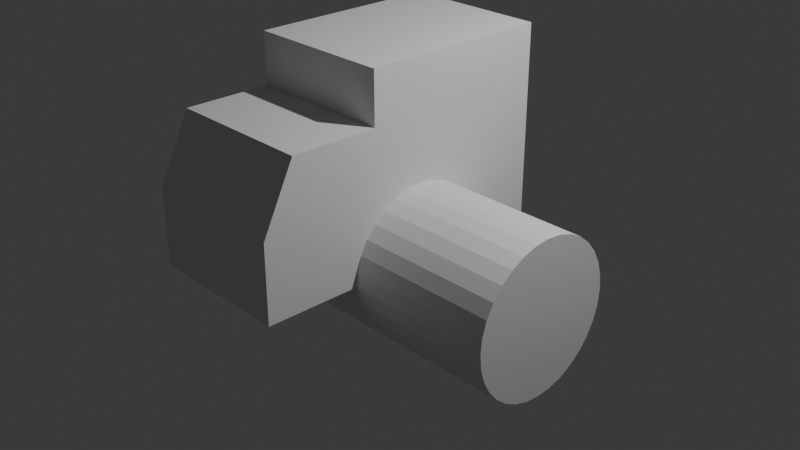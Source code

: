 # Source: PizzaCar.blend  (saved by Blender 5.1.30; exported with 4.5.12 LTS)
import bpy
from mathutils import Matrix  # noqa: F401  (used for matrix-valued properties, if any)

bpy.ops.wm.read_factory_settings(use_empty=True)
scene = bpy.context.scene
scene.name = 'Scene'

# ---- collections
col_collection = bpy.data.collections.new('Collection'); scene.collection.children.link(col_collection)

# ---- world
world_world = bpy.data.worlds.new('World'); scene.world = world_world
world_world.use_nodes = True; world_world.node_tree.nodes.clear()
_N = world_world.node_tree.nodes; _L = world_world.node_tree.links
n0 = _N.new('ShaderNodeOutputWorld'); n0.name = 'World Output'; n0.location = (200, 100)
n1 = _N.new('ShaderNodeBackground'); n1.name = 'Background'; n1.location = (-200, 100)
n1.inputs[0].default_value = (0.05088, 0.05088, 0.05088, 1.0)
_L.new(n1.outputs[0], n0.inputs[0])
n0.is_active_output = True
world_world.color = (0.05088, 0.05088, 0.05088)
world_world.sun_shadow_jitter_overblur = 0.0

# ---- cameras
cam_camera = bpy.data.cameras.new('Camera')
cam_camera.clip_end = 100.0
cam_camera.ortho_scale = 7.314

# ---- lights
light_light = bpy.data.lights.new('Light', 'POINT')
light_light.energy = 1000.0
light_light.shadow_soft_size = 0.1

# ---- meshes
me_cube_002 = bpy.data.meshes.new('Cube.002')
me_cube_002.from_pydata([(-1.0, -0.226, -1.0), (-1.0, 1.0, -1.0), (-1.0, 1.0, 0.4697), (1.0, -0.226, -1.0), (1.0, 1.0, -1.0), (1.0, 1.0, 0.4697), (-1.0, -0.226, -0.204), (-1.0, 0.105, 0.4697), (1.0, 0.105, 0.4697), (1.0, -0.226, -0.204), (-1.0, 1.0, 1.0), (-1.0, 3.0, -1.0), (-1.0, 3.0, 1.0), (1.0, 1.0, 1.0), (1.0, 3.0, -1.0), (1.0, 3.0, 1.0)], [], [(1, 2, 5, 4), (1, 4, 3, 0), (8, 7, 6, 9), (3, 9, 6, 0), (0, 6, 7, 2, 1), (5, 2, 7, 8), (4, 5, 8, 9, 3), (1, 10, 12, 11), (11, 12, 15, 14), (14, 15, 13, 4), (4, 13, 10, 1), (11, 14, 4, 1), (15, 12, 10, 13)])
_uv = me_cube_002.uv_layers.new(name='UVMap')
_uv.uv.foreach_set('vector', [0.375, 0.25, 0.625, 0.25, 0.625, 0.5, 0.375, 0.5, 0.125, 0.5, 0.375, 0.5, 0.375, 0.75, 0.125, 0.75, 0.625, 0.6989, 0.625, 1.0, 0.5207, 1.0, 0.5207, 0.75, 0.375, 0.75, 0.5207, 0.75, 0.5207, 1.0, 0.375, 1.0, 0.375, 0.0, 0.5207, 0.0, 0.625, 0.07667, 0.625, 0.25, 0.375, 0.25, 0.625, 0.5, 0.875, 0.5, 0.875, 0.6733, 0.625, 0.6989, 0.375, 0.5, 0.625, 0.5, 0.625, 0.6989, 0.5207, 0.75, 0.375, 0.75, 0.375, 0.0, 0.625, 0.0, 0.625, 0.25, 0.375, 0.25, 0.375, 0.25, 0.625, 0.25, 0.625, 0.5, 0.375, 0.5, 0.375, 0.5, 0.625, 0.5, 0.625, 0.75, 0.375, 0.75, 0.375, 0.75, 0.625, 0.75, 0.625, 1.0, 0.375, 1.0, 0.125, 0.5, 0.375, 0.5, 0.375, 0.75, 0.125, 0.75, 0.625, 0.5, 0.875, 0.5, 0.875, 0.75, 0.625, 0.75])
me_cube_002.update()
me_cylinder = bpy.data.meshes.new('Cylinder')
me_cylinder.from_pydata([(0.0, 1.0, -1.0), (0.0, 1.0, 1.0), (0.1951, 0.9808, -1.0), (0.1951, 0.9808, 1.0), (0.3827, 0.9239, -1.0), (0.3827, 0.9239, 1.0), (0.5556, 0.8315, -1.0), (0.5556, 0.8315, 1.0), (0.7071, 0.7071, -1.0), (0.7071, 0.7071, 1.0), (0.8315, 0.5556, -1.0), (0.8315, 0.5556, 1.0), (0.9239, 0.3827, -1.0), (0.9239, 0.3827, 1.0), (0.9808, 0.1951, -1.0), (0.9808, 0.1951, 1.0), (1.0, 0.0, -1.0), (1.0, 0.0, 1.0), (0.9808, -0.1951, -1.0), (0.9808, -0.1951, 1.0), (0.9239, -0.3827, -1.0), (0.9239, -0.3827, 1.0), (0.8315, -0.5556, -1.0), (0.8315, -0.5556, 1.0), (0.7071, -0.7071, -1.0), (0.7071, -0.7071, 1.0), (0.5556, -0.8315, -1.0), (0.5556, -0.8315, 1.0), (0.3827, -0.9239, -1.0), (0.3827, -0.9239, 1.0), (0.1951, -0.9808, -1.0), (0.1951, -0.9808, 1.0), (0.0, -1.0, -1.0), (0.0, -1.0, 1.0), (-0.1951, -0.9808, -1.0), (-0.1951, -0.9808, 1.0), (-0.3827, -0.9239, -1.0), (-0.3827, -0.9239, 1.0), (-0.5556, -0.8315, -1.0), (-0.5556, -0.8315, 1.0), (-0.7071, -0.7071, -1.0), (-0.7071, -0.7071, 1.0), (-0.8315, -0.5556, -1.0), (-0.8315, -0.5556, 1.0), (-0.9239, -0.3827, -1.0), (-0.9239, -0.3827, 1.0), (-0.9808, -0.1951, -1.0), (-0.9808, -0.1951, 1.0), (-1.0, 0.0, -1.0), (-1.0, 0.0, 1.0), (-0.9808, 0.1951, -1.0), (-0.9808, 0.1951, 1.0), (-0.9239, 0.3827, -1.0), (-0.9239, 0.3827, 1.0), (-0.8315, 0.5556, -1.0), (-0.8315, 0.5556, 1.0), (-0.7071, 0.7071, -1.0), (-0.7071, 0.7071, 1.0), (-0.5556, 0.8315, -1.0), (-0.5556, 0.8315, 1.0), (-0.3827, 0.9239, -1.0), (-0.3827, 0.9239, 1.0), (-0.1951, 0.9808, -1.0), (-0.1951, 0.9808, 1.0), (1.768e-08, 1.0, -0.09243), (-1.768e-08, 1.0, 0.09243), (0.1951, 0.9808, 0.09243), (0.1951, 0.9808, -0.09243), (0.3827, 0.9239, 0.09243), (0.3827, 0.9239, -0.09243), (0.5556, 0.8315, 0.09243), (0.5556, 0.8315, -0.09243), (0.7071, 0.7071, 0.09243), (0.7071, 0.7071, -0.09243), (0.8315, 0.5556, 0.09243), (0.8315, 0.5556, -0.09243), (0.9239, 0.3827, 0.09243), (0.9239, 0.3827, -0.09243), (0.9808, 0.1951, 0.09243), (0.9808, 0.1951, -0.09243), (1.0, -3.553e-15, 0.09243), (1.0, -3.553e-15, -0.09243), (0.9808, -0.1951, 0.09243), (0.9808, -0.1951, -0.09243), (0.9239, -0.3827, 0.09243), (0.9239, -0.3827, -0.09243), (0.8315, -0.5556, 0.09243), (0.8315, -0.5556, -0.09243), (0.7071, -0.7071, 0.09243), (0.7071, -0.7071, -0.09243), (0.5556, -0.8315, 0.09243), (0.5556, -0.8315, -0.09243), (0.3827, -0.9239, 0.09243), (0.3827, -0.9239, -0.09243), (0.1951, -0.9808, 0.09243), (0.1951, -0.9808, -0.09243), (-1.768e-08, -1.0, 0.09243), (1.768e-08, -1.0, -0.09243), (-0.1951, -0.9808, 0.09243), (-0.1951, -0.9808, -0.09243), (-0.3827, -0.9239, 0.09243), (-0.3827, -0.9239, -0.09243), (-0.5556, -0.8315, 0.09243), (-0.5556, -0.8315, -0.09243), (-0.7071, -0.7071, 0.09243), (-0.7071, -0.7071, -0.09243), (-0.8315, -0.5556, 0.09243), (-0.8315, -0.5556, -0.09243), (-0.9239, -0.3827, 0.09243), (-0.9239, -0.3827, -0.09243), (-0.9808, -0.1951, 0.09243), (-0.9808, -0.1951, -0.09243), (-1.0, -3.553e-15, 0.09243), (-1.0, -3.553e-15, -0.09243), (-0.9808, 0.1951, 0.09243), (-0.9808, 0.1951, -0.09243), (-0.9239, 0.3827, 0.09243), (-0.9239, 0.3827, -0.09243), (-0.8315, 0.5556, 0.09243), (-0.8315, 0.5556, -0.09243), (-0.7071, 0.7071, 0.09243), (-0.7071, 0.7071, -0.09243), (-0.5556, 0.8315, 0.09243), (-0.5556, 0.8315, -0.09243), (-0.3827, 0.9239, 0.09243), (-0.3827, 0.9239, -0.09243), (-0.1951, 0.9808, 0.09243), (-0.1951, 0.9808, -0.09243)], [], [(65, 1, 3, 66), (66, 3, 5, 68), (68, 5, 7, 70), (70, 7, 9, 72), (72, 9, 11, 74), (74, 11, 13, 76), (76, 13, 15, 78), (78, 15, 17, 80), (80, 17, 19, 82), (82, 19, 21, 84), (84, 21, 23, 86), (86, 23, 25, 88), (88, 25, 27, 90), (90, 27, 29, 92), (92, 29, 31, 94), (94, 31, 33, 96), (96, 33, 35, 98), (98, 35, 37, 100), (100, 37, 39, 102), (102, 39, 41, 104), (104, 41, 43, 106), (106, 43, 45, 108), (108, 45, 47, 110), (110, 47, 49, 112), (112, 49, 51, 114), (114, 51, 53, 116), (116, 53, 55, 118), (118, 55, 57, 120), (120, 57, 59, 122), (122, 59, 61, 124), (3, 1, 63, 61, 59, 57, 55, 53, 51, 49, 47, 45, 43, 41, 39, 37, 35, 33, 31, 29, 27, 25, 23, 21, 19, 17, 15, 13, 11, 9, 7, 5), (124, 61, 63, 126), (126, 63, 1, 65), (0, 2, 4, 6, 8, 10, 12, 14, 16, 18, 20, 22, 24, 26, 28, 30, 32, 34, 36, 38, 40, 42, 44, 46, 48, 50, 52, 54, 56, 58, 60, 62), (62, 127, 64, 0), (60, 125, 127, 62), (58, 123, 125, 60), (56, 121, 123, 58), (54, 119, 121, 56), (52, 117, 119, 54), (50, 115, 117, 52), (48, 113, 115, 50), (46, 111, 113, 48), (44, 109, 111, 46), (42, 107, 109, 44), (40, 105, 107, 42), (38, 103, 105, 40), (36, 101, 103, 38), (34, 99, 101, 36), (32, 97, 99, 34), (30, 95, 97, 32), (28, 93, 95, 30), (26, 91, 93, 28), (24, 89, 91, 26), (22, 87, 89, 24), (20, 85, 87, 22), (18, 83, 85, 20), (16, 81, 83, 18), (14, 79, 81, 16), (12, 77, 79, 14), (10, 75, 77, 12), (8, 73, 75, 10), (6, 71, 73, 8), (4, 69, 71, 6), (2, 67, 69, 4), (126, 65, 66, 68, 70, 72, 74, 76, 78, 80, 82, 84, 86, 88, 90, 92, 94, 96, 98, 100, 102, 104, 106, 108, 110, 112, 114, 116, 118, 120, 122, 124), (0, 64, 67, 2), (127, 125, 123, 121, 119, 117, 115, 113, 111, 109, 107, 105, 103, 101, 99, 97, 95, 93, 91, 89, 87, 85, 83, 81, 79, 77, 75, 73, 71, 69, 67, 64)])
_uv = me_cylinder.uv_layers.new(name='UVMap')
_uv.uv.foreach_set('vector', [1.0, 0.8333, 1.0, 1.0, 0.9688, 1.0, 0.9688, 0.8333, 0.9688, 0.8333, 0.9688, 1.0, 0.9375, 1.0, 0.9375, 0.8333, 0.9375, 0.8333, 0.9375, 1.0, 0.9062, 1.0, 0.9062, 0.8333, 0.9062, 0.8333, 0.9062, 1.0, 0.875, 1.0, 0.875, 0.8333, 0.875, 0.8333, 0.875, 1.0, 0.8438, 1.0, 0.8437, 0.8333, 0.8437, 0.8333, 0.8438, 1.0, 0.8125, 1.0, 0.8125, 0.8333, 0.8125, 0.8333, 0.8125, 1.0, 0.7812, 1.0, 0.7812, 0.8333, 0.7812, 0.8333, 0.7812, 1.0, 0.75, 1.0, 0.75, 0.8333, 0.75, 0.8333, 0.75, 1.0, 0.7188, 1.0, 0.7188, 0.8333, 0.7188, 0.8333, 0.7188, 1.0, 0.6875, 1.0, 0.6875, 0.8333, 0.6875, 0.8333, 0.6875, 1.0, 0.6562, 1.0, 0.6562, 0.8333, 0.6562, 0.8333, 0.6562, 1.0, 0.625, 1.0, 0.625, 0.8333, 0.625, 0.8333, 0.625, 1.0, 0.5938, 1.0, 0.5938, 0.8333, 0.5938, 0.8333, 0.5938, 1.0, 0.5625, 1.0, 0.5625, 0.8333, 0.5625, 0.8333, 0.5625, 1.0, 0.5312, 1.0, 0.5312, 0.8333, 0.5312, 0.8333, 0.5312, 1.0, 0.5, 1.0, 0.5, 0.8333, 0.5, 0.8333, 0.5, 1.0, 0.4688, 1.0, 0.4687, 0.8333, 0.4687, 0.8333, 0.4688, 1.0, 0.4375, 1.0, 0.4375, 0.8333, 0.4375, 0.8333, 0.4375, 1.0, 0.4062, 1.0, 0.4062, 0.8333, 0.4062, 0.8333, 0.4062, 1.0, 0.375, 1.0, 0.375, 0.8333, 0.375, 0.8333, 0.375, 1.0, 0.3438, 1.0, 0.3438, 0.8333, 0.3438, 0.8333, 0.3438, 1.0, 0.3125, 1.0, 0.3125, 0.8333, 0.3125, 0.8333, 0.3125, 1.0, 0.2812, 1.0, 0.2812, 0.8333, 0.2812, 0.8333, 0.2812, 1.0, 0.25, 1.0, 0.25, 0.8333, 0.25, 0.8333, 0.25, 1.0, 0.2188, 1.0, 0.2188, 0.8333, 0.2188, 0.8333, 0.2188, 1.0, 0.1875, 1.0, 0.1875, 0.8333, 0.1875, 0.8333, 0.1875, 1.0, 0.1562, 1.0, 0.1562, 0.8333, 0.1562, 0.8333, 0.1562, 1.0, 0.125, 1.0, 0.125, 0.8333, 0.125, 0.8333, 0.125, 1.0, 0.09375, 1.0, 0.09375, 0.8333, 0.09375, 0.8333, 0.09375, 1.0, 0.0625, 1.0, 0.0625, 0.8333, 0.2968, 0.4854, 0.25, 0.49, 0.2032, 0.4854, 0.1582, 0.4717, 0.1167, 0.4496, 0.08029, 0.4197, 0.05045, 0.3833, 0.02827, 0.3418, 0.01461, 0.2968, 0.01, 0.25, 0.01461, 0.2032, 0.02827, 0.1582, 0.05045, 0.1167, 0.08029, 0.08029, 0.1167, 0.05045, 0.1582, 0.02827, 0.2032, 0.01461, 0.25, 0.01, 0.2968, 0.01461, 0.3418, 0.02827, 0.3833, 0.05045, 0.4197, 0.08029, 0.4496, 0.1167, 0.4717, 0.1582, 0.4854, 0.2032, 0.49, 0.25, 0.4854, 0.2968, 0.4717, 0.3418, 0.4496, 0.3833, 0.4197, 0.4197, 0.3833, 0.4496, 0.3418, 0.4717, 0.0625, 0.8333, 0.0625, 1.0, 0.03125, 1.0, 0.03125, 0.8333, 0.03125, 0.8333, 0.03125, 1.0, 0.0, 1.0, 0.0, 0.8333, 0.75, 0.49, 0.7968, 0.4854, 0.8418, 0.4717, 0.8833, 0.4496, 0.9197, 0.4197, 0.9496, 0.3833, 0.9717, 0.3418, 0.9854, 0.2968, 0.99, 0.25, 0.9854, 0.2032, 0.9717, 0.1582, 0.9496, 0.1167, 0.9197, 0.08029, 0.8833, 0.05045, 0.8418, 0.02827, 0.7968, 0.01461, 0.75, 0.01, 0.7032, 0.01461, 0.6582, 0.02827, 0.6167, 0.05045, 0.5803, 0.08029, 0.5504, 0.1167, 0.5283, 0.1582, 0.5146, 0.2032, 0.51, 0.25, 0.5146, 0.2968, 0.5283, 0.3418, 0.5504, 0.3833, 0.5803, 0.4197, 0.6167, 0.4496, 0.6582, 0.4717, 0.7032, 0.4854, 0.03125, 0.5, 0.03125, 0.6667, 0.0, 0.6667, 0.0, 0.5, 0.0625, 0.5, 0.0625, 0.6667, 0.03125, 0.6667, 0.03125, 0.5, 0.09375, 0.5, 0.09375, 0.6667, 0.0625, 0.6667, 0.0625, 0.5, 0.125, 0.5, 0.125, 0.6667, 0.09375, 0.6667, 0.09375, 0.5, 0.1562, 0.5, 0.1562, 0.6667, 0.125, 0.6667, 0.125, 0.5, 0.1875, 0.5, 0.1875, 0.6667, 0.1562, 0.6667, 0.1562, 0.5, 0.2188, 0.5, 0.2188, 0.6667, 0.1875, 0.6667, 0.1875, 0.5, 0.25, 0.5, 0.25, 0.6667, 0.2188, 0.6667, 0.2188, 0.5, 0.2812, 0.5, 0.2812, 0.6667, 0.25, 0.6667, 0.25, 0.5, 0.3125, 0.5, 0.3125, 0.6667, 0.2812, 0.6667, 0.2812, 0.5, 0.3438, 0.5, 0.3438, 0.6667, 0.3125, 0.6667, 0.3125, 0.5, 0.375, 0.5, 0.375, 0.6667, 0.3438, 0.6667, 0.3438, 0.5, 0.4062, 0.5, 0.4062, 0.6667, 0.375, 0.6667, 0.375, 0.5, 0.4375, 0.5, 0.4375, 0.6667, 0.4062, 0.6667, 0.4062, 0.5, 0.4688, 0.5, 0.4688, 0.6667, 0.4375, 0.6667, 0.4375, 0.5, 0.5, 0.5, 0.5, 0.6667, 0.4688, 0.6667, 0.4688, 0.5, 0.5312, 0.5, 0.5312, 0.6667, 0.5, 0.6667, 0.5, 0.5, 0.5625, 0.5, 0.5625, 0.6667, 0.5312, 0.6667, 0.5312, 0.5, 0.5938, 0.5, 0.5938, 0.6667, 0.5625, 0.6667, 0.5625, 0.5, 0.625, 0.5, 0.625, 0.6667, 0.5938, 0.6667, 0.5938, 0.5, 0.6562, 0.5, 0.6562, 0.6667, 0.625, 0.6667, 0.625, 0.5, 0.6875, 0.5, 0.6875, 0.6667, 0.6562, 0.6667, 0.6562, 0.5, 0.7188, 0.5, 0.7188, 0.6667, 0.6875, 0.6667, 0.6875, 0.5, 0.75, 0.5, 0.75, 0.6667, 0.7188, 0.6667, 0.7188, 0.5, 0.7812, 0.5, 0.7812, 0.6667, 0.75, 0.6667, 0.75, 0.5, 0.8125, 0.5, 0.8125, 0.6667, 0.7812, 0.6667, 0.7812, 0.5, 0.8438, 0.5, 0.8438, 0.6667, 0.8125, 0.6667, 0.8125, 0.5, 0.875, 0.5, 0.875, 0.6667, 0.8438, 0.6667, 0.8438, 0.5, 0.9062, 0.5, 0.9062, 0.6667, 0.875, 0.6667, 0.875, 0.5, 0.9375, 0.5, 0.9375, 0.6667, 0.9062, 0.6667, 0.9062, 0.5, 0.9688, 0.5, 0.9688, 0.6667, 0.9375, 0.6667, 0.9375, 0.5, 0.03125, 0.8333, 1.0, 0.8333, 0.9688, 0.8333, 0.9375, 0.8333, 0.9062, 0.8333, 0.875, 0.8333, 0.8437, 0.8333, 0.8125, 0.8333, 0.7812, 0.8333, 0.75, 0.8333, 0.7188, 0.8333, 0.6875, 0.8333, 0.6562, 0.8333, 0.625, 0.8333, 0.5938, 0.8333, 0.5625, 0.8333, 0.5312, 0.8333, 0.5, 0.8333, 0.4687, 0.8333, 0.4375, 0.8333, 0.4062, 0.8333, 0.375, 0.8333, 0.3438, 0.8333, 0.3125, 0.8333, 0.2812, 0.8333, 0.25, 0.8333, 0.2188, 0.8333, 0.1875, 0.8333, 0.1562, 0.8333, 0.125, 0.8333, 0.09375, 0.8333, 0.0625, 0.8333, 1.0, 0.5, 1.0, 0.6667, 0.9688, 0.6667, 0.9688, 0.5, 0.03125, 0.6667, 0.0625, 0.6667, 0.09375, 0.6667, 0.125, 0.6667, 0.1562, 0.6667, 0.1875, 0.6667, 0.2188, 0.6667, 0.25, 0.6667, 0.2812, 0.6667, 0.3125, 0.6667, 0.3438, 0.6667, 0.375, 0.6667, 0.4062, 0.6667, 0.4375, 0.6667, 0.4688, 0.6667, 0.5, 0.6667, 0.5312, 0.6667, 0.5625, 0.6667, 0.5938, 0.6667, 0.625, 0.6667, 0.6562, 0.6667, 0.6875, 0.6667, 0.7188, 0.6667, 0.75, 0.6667, 0.7812, 0.6667, 0.8125, 0.6667, 0.8438, 0.6667, 0.875, 0.6667, 0.9062, 0.6667, 0.9375, 0.6667, 0.9688, 0.6667, 1.0, 0.6667])
me_cylinder.update()
me_cylinder_001 = bpy.data.meshes.new('Cylinder.001')
me_cylinder_001.from_pydata([(0.0, 1.0, -1.0), (0.0, 1.0, 1.0), (0.1951, 0.9808, -1.0), (0.1951, 0.9808, 1.0), (0.3827, 0.9239, -1.0), (0.3827, 0.9239, 1.0), (0.5556, 0.8315, -1.0), (0.5556, 0.8315, 1.0), (0.7071, 0.7071, -1.0), (0.7071, 0.7071, 1.0), (0.8315, 0.5556, -1.0), (0.8315, 0.5556, 1.0), (0.9239, 0.3827, -1.0), (0.9239, 0.3827, 1.0), (0.9808, 0.1951, -1.0), (0.9808, 0.1951, 1.0), (1.0, 0.0, -1.0), (1.0, 0.0, 1.0), (0.9808, -0.1951, -1.0), (0.9808, -0.1951, 1.0), (0.9239, -0.3827, -1.0), (0.9239, -0.3827, 1.0), (0.8315, -0.5556, -1.0), (0.8315, -0.5556, 1.0), (0.7071, -0.7071, -1.0), (0.7071, -0.7071, 1.0), (0.5556, -0.8315, -1.0), (0.5556, -0.8315, 1.0), (0.3827, -0.9239, -1.0), (0.3827, -0.9239, 1.0), (0.1951, -0.9808, -1.0), (0.1951, -0.9808, 1.0), (0.0, -1.0, -1.0), (0.0, -1.0, 1.0), (-0.1951, -0.9808, -1.0), (-0.1951, -0.9808, 1.0), (-0.3827, -0.9239, -1.0), (-0.3827, -0.9239, 1.0), (-0.5556, -0.8315, -1.0), (-0.5556, -0.8315, 1.0), (-0.7071, -0.7071, -1.0), (-0.7071, -0.7071, 1.0), (-0.8315, -0.5556, -1.0), (-0.8315, -0.5556, 1.0), (-0.9239, -0.3827, -1.0), (-0.9239, -0.3827, 1.0), (-0.9808, -0.1951, -1.0), (-0.9808, -0.1951, 1.0), (-1.0, 0.0, -1.0), (-1.0, 0.0, 1.0), (-0.9808, 0.1951, -1.0), (-0.9808, 0.1951, 1.0), (-0.9239, 0.3827, -1.0), (-0.9239, 0.3827, 1.0), (-0.8315, 0.5556, -1.0), (-0.8315, 0.5556, 1.0), (-0.7071, 0.7071, -1.0), (-0.7071, 0.7071, 1.0), (-0.5556, 0.8315, -1.0), (-0.5556, 0.8315, 1.0), (-0.3827, 0.9239, -1.0), (-0.3827, 0.9239, 1.0), (-0.1951, 0.9808, -1.0), (-0.1951, 0.9808, 1.0)], [], [(0, 1, 3, 2), (2, 3, 5, 4), (4, 5, 7, 6), (6, 7, 9, 8), (8, 9, 11, 10), (10, 11, 13, 12), (12, 13, 15, 14), (14, 15, 17, 16), (16, 17, 19, 18), (18, 19, 21, 20), (20, 21, 23, 22), (22, 23, 25, 24), (24, 25, 27, 26), (26, 27, 29, 28), (28, 29, 31, 30), (30, 31, 33, 32), (32, 33, 35, 34), (34, 35, 37, 36), (36, 37, 39, 38), (38, 39, 41, 40), (40, 41, 43, 42), (42, 43, 45, 44), (44, 45, 47, 46), (46, 47, 49, 48), (48, 49, 51, 50), (50, 51, 53, 52), (52, 53, 55, 54), (54, 55, 57, 56), (56, 57, 59, 58), (58, 59, 61, 60), (3, 1, 63, 61, 59, 57, 55, 53, 51, 49, 47, 45, 43, 41, 39, 37, 35, 33, 31, 29, 27, 25, 23, 21, 19, 17, 15, 13, 11, 9, 7, 5), (60, 61, 63, 62), (62, 63, 1, 0), (0, 2, 4, 6, 8, 10, 12, 14, 16, 18, 20, 22, 24, 26, 28, 30, 32, 34, 36, 38, 40, 42, 44, 46, 48, 50, 52, 54, 56, 58, 60, 62)])
_uv = me_cylinder_001.uv_layers.new(name='UVMap')
_uv.uv.foreach_set('vector', [1.0, 0.5, 1.0, 1.0, 0.9688, 1.0, 0.9688, 0.5, 0.9688, 0.5, 0.9688, 1.0, 0.9375, 1.0, 0.9375, 0.5, 0.9375, 0.5, 0.9375, 1.0, 0.9062, 1.0, 0.9062, 0.5, 0.9062, 0.5, 0.9062, 1.0, 0.875, 1.0, 0.875, 0.5, 0.875, 0.5, 0.875, 1.0, 0.8438, 1.0, 0.8438, 0.5, 0.8438, 0.5, 0.8438, 1.0, 0.8125, 1.0, 0.8125, 0.5, 0.8125, 0.5, 0.8125, 1.0, 0.7812, 1.0, 0.7812, 0.5, 0.7812, 0.5, 0.7812, 1.0, 0.75, 1.0, 0.75, 0.5, 0.75, 0.5, 0.75, 1.0, 0.7188, 1.0, 0.7188, 0.5, 0.7188, 0.5, 0.7188, 1.0, 0.6875, 1.0, 0.6875, 0.5, 0.6875, 0.5, 0.6875, 1.0, 0.6562, 1.0, 0.6562, 0.5, 0.6562, 0.5, 0.6562, 1.0, 0.625, 1.0, 0.625, 0.5, 0.625, 0.5, 0.625, 1.0, 0.5938, 1.0, 0.5938, 0.5, 0.5938, 0.5, 0.5938, 1.0, 0.5625, 1.0, 0.5625, 0.5, 0.5625, 0.5, 0.5625, 1.0, 0.5312, 1.0, 0.5312, 0.5, 0.5312, 0.5, 0.5312, 1.0, 0.5, 1.0, 0.5, 0.5, 0.5, 0.5, 0.5, 1.0, 0.4688, 1.0, 0.4688, 0.5, 0.4688, 0.5, 0.4688, 1.0, 0.4375, 1.0, 0.4375, 0.5, 0.4375, 0.5, 0.4375, 1.0, 0.4062, 1.0, 0.4062, 0.5, 0.4062, 0.5, 0.4062, 1.0, 0.375, 1.0, 0.375, 0.5, 0.375, 0.5, 0.375, 1.0, 0.3438, 1.0, 0.3438, 0.5, 0.3438, 0.5, 0.3438, 1.0, 0.3125, 1.0, 0.3125, 0.5, 0.3125, 0.5, 0.3125, 1.0, 0.2812, 1.0, 0.2812, 0.5, 0.2812, 0.5, 0.2812, 1.0, 0.25, 1.0, 0.25, 0.5, 0.25, 0.5, 0.25, 1.0, 0.2188, 1.0, 0.2188, 0.5, 0.2188, 0.5, 0.2188, 1.0, 0.1875, 1.0, 0.1875, 0.5, 0.1875, 0.5, 0.1875, 1.0, 0.1562, 1.0, 0.1562, 0.5, 0.1562, 0.5, 0.1562, 1.0, 0.125, 1.0, 0.125, 0.5, 0.125, 0.5, 0.125, 1.0, 0.09375, 1.0, 0.09375, 0.5, 0.09375, 0.5, 0.09375, 1.0, 0.0625, 1.0, 0.0625, 0.5, 0.2968, 0.4854, 0.25, 0.49, 0.2032, 0.4854, 0.1582, 0.4717, 0.1167, 0.4496, 0.08029, 0.4197, 0.05045, 0.3833, 0.02827, 0.3418, 0.01461, 0.2968, 0.01, 0.25, 0.01461, 0.2032, 0.02827, 0.1582, 0.05045, 0.1167, 0.08029, 0.08029, 0.1167, 0.05045, 0.1582, 0.02827, 0.2032, 0.01461, 0.25, 0.01, 0.2968, 0.01461, 0.3418, 0.02827, 0.3833, 0.05045, 0.4197, 0.08029, 0.4496, 0.1167, 0.4717, 0.1582, 0.4854, 0.2032, 0.49, 0.25, 0.4854, 0.2968, 0.4717, 0.3418, 0.4496, 0.3833, 0.4197, 0.4197, 0.3833, 0.4496, 0.3418, 0.4717, 0.0625, 0.5, 0.0625, 1.0, 0.03125, 1.0, 0.03125, 0.5, 0.03125, 0.5, 0.03125, 1.0, 0.0, 1.0, 0.0, 0.5, 0.75, 0.49, 0.7968, 0.4854, 0.8418, 0.4717, 0.8833, 0.4496, 0.9197, 0.4197, 0.9496, 0.3833, 0.9717, 0.3418, 0.9854, 0.2968, 0.99, 0.25, 0.9854, 0.2032, 0.9717, 0.1582, 0.9496, 0.1167, 0.9197, 0.08029, 0.8833, 0.05045, 0.8418, 0.02827, 0.7968, 0.01461, 0.75, 0.01, 0.7032, 0.01461, 0.6582, 0.02827, 0.6167, 0.05045, 0.5803, 0.08029, 0.5504, 0.1167, 0.5283, 0.1582, 0.5146, 0.2032, 0.51, 0.25, 0.5146, 0.2968, 0.5283, 0.3418, 0.5504, 0.3833, 0.5803, 0.4197, 0.6167, 0.4496, 0.6582, 0.4717, 0.7032, 0.4854])
me_cylinder_001.update()
me_cylinder_002 = bpy.data.meshes.new('Cylinder.002')
me_cylinder_002.from_pydata([(4.095e-08, 1.0, -0.1928), (-4.095e-08, 1.0, 0.1928), (0.1951, 0.9808, -0.1928), (0.1951, 0.9808, 0.1928), (0.3827, 0.9239, -0.1928), (0.3827, 0.9239, 0.1928), (0.5556, 0.8315, -0.1928), (0.5556, 0.8315, 0.1928), (0.7071, 0.7071, -0.1928), (0.7071, 0.7071, 0.1928), (0.8315, 0.5556, -0.1928), (0.8315, 0.5556, 0.1928), (0.9239, 0.3827, -0.1928), (0.9239, 0.3827, 0.1928), (0.9808, 0.1951, -0.1928), (0.9808, 0.1951, 0.1928), (1.0, 0.0, -0.1928), (1.0, 0.0, 0.1928), (0.9808, -0.1951, -0.1928), (0.9808, -0.1951, 0.1928), (0.9239, -0.3827, -0.1928), (0.9239, -0.3827, 0.1928), (0.8315, -0.5556, -0.1928), (0.8315, -0.5556, 0.1928), (0.7071, -0.7071, -0.1928), (0.7071, -0.7071, 0.1928), (0.5556, -0.8315, -0.1928), (0.5556, -0.8315, 0.1928), (0.3827, -0.9239, -0.1928), (0.3827, -0.9239, 0.1928), (0.1951, -0.9808, -0.1928), (0.1951, -0.9808, 0.1928), (4.095e-08, -1.0, -0.1928), (-4.095e-08, -1.0, 0.1928), (-0.1951, -0.9808, -0.1928), (-0.1951, -0.9808, 0.1928), (-0.3827, -0.9239, -0.1928), (-0.3827, -0.9239, 0.1928), (-0.5556, -0.8315, -0.1928), (-0.5556, -0.8315, 0.1928), (-0.7071, -0.7071, -0.1928), (-0.7071, -0.7071, 0.1928), (-0.8315, -0.5556, -0.1928), (-0.8315, -0.5556, 0.1928), (-0.9239, -0.3827, -0.1928), (-0.9239, -0.3827, 0.1928), (-0.9808, -0.1951, -0.1928), (-0.9808, -0.1951, 0.1928), (-1.0, 0.0, -0.1928), (-1.0, 0.0, 0.1928), (-0.9808, 0.1951, -0.1928), (-0.9808, 0.1951, 0.1928), (-0.9239, 0.3827, -0.1928), (-0.9239, 0.3827, 0.1928), (-0.8315, 0.5556, -0.1928), (-0.8315, 0.5556, 0.1928), (-0.7071, 0.7071, -0.1928), (-0.7071, 0.7071, 0.1928), (-0.5556, 0.8315, -0.1928), (-0.5556, 0.8315, 0.1928), (-0.3827, 0.9239, -0.1928), (-0.3827, 0.9239, 0.1928), (-0.1951, 0.9808, -0.1928), (-0.1951, 0.9808, 0.1928), (-1.609, -0.5556, 0.1928), (-1.609, -0.5556, -0.1928), (-1.701, -0.3827, -0.1928), (-1.701, -0.3827, 0.1928), (-1.701, 0.3827, 0.1928), (-1.701, 0.3827, -0.1928), (-1.609, 0.5556, -0.1928), (-1.609, 0.5556, 0.1928)], [], [(0, 1, 3, 2), (2, 3, 5, 4), (4, 5, 7, 6), (6, 7, 9, 8), (8, 9, 11, 10), (10, 11, 13, 12), (12, 13, 15, 14), (14, 15, 17, 16), (16, 17, 19, 18), (18, 19, 21, 20), (20, 21, 23, 22), (22, 23, 25, 24), (24, 25, 27, 26), (26, 27, 29, 28), (28, 29, 31, 30), (30, 31, 33, 32), (32, 33, 35, 34), (34, 35, 37, 36), (36, 37, 39, 38), (38, 39, 41, 40), (40, 41, 43, 42), (42, 43, 64, 65), (44, 45, 47, 46), (46, 47, 49, 48), (48, 49, 51, 50), (50, 51, 53, 52), (43, 45, 67, 64), (54, 55, 57, 56), (56, 57, 59, 58), (58, 59, 61, 60), (3, 1, 63, 61, 59, 57, 55, 53, 51, 49, 47, 45, 43, 41, 39, 37, 35, 33, 31, 29, 27, 25, 23, 21, 19, 17, 15, 13, 11, 9, 7, 5), (60, 61, 63, 62), (62, 63, 1, 0), (0, 2, 4, 6, 8, 10, 12, 14, 16, 18, 20, 22, 24, 26, 28, 30, 32, 34, 36, 38, 40, 42, 44, 46, 48, 50, 52, 54, 56, 58, 60, 62), (65, 64, 67, 66), (69, 68, 71, 70), (55, 54, 70, 71), (54, 52, 69, 70), (45, 44, 66, 67), (44, 42, 65, 66), (53, 55, 71, 68), (52, 53, 68, 69)])
_uv = me_cylinder_002.uv_layers.new(name='UVMap')
_uv.uv.foreach_set('vector', [1.0, 0.5, 1.0, 1.0, 0.9688, 1.0, 0.9688, 0.5, 0.9688, 0.5, 0.9688, 1.0, 0.9375, 1.0, 0.9375, 0.5, 0.9375, 0.5, 0.9375, 1.0, 0.9062, 1.0, 0.9062, 0.5, 0.9062, 0.5, 0.9062, 1.0, 0.875, 1.0, 0.875, 0.5, 0.875, 0.5, 0.875, 1.0, 0.8438, 1.0, 0.8438, 0.5, 0.8438, 0.5, 0.8438, 1.0, 0.8125, 1.0, 0.8125, 0.5, 0.8125, 0.5, 0.8125, 1.0, 0.7812, 1.0, 0.7812, 0.5, 0.7812, 0.5, 0.7812, 1.0, 0.75, 1.0, 0.75, 0.5, 0.75, 0.5, 0.75, 1.0, 0.7188, 1.0, 0.7188, 0.5, 0.7188, 0.5, 0.7188, 1.0, 0.6875, 1.0, 0.6875, 0.5, 0.6875, 0.5, 0.6875, 1.0, 0.6562, 1.0, 0.6562, 0.5, 0.6562, 0.5, 0.6562, 1.0, 0.625, 1.0, 0.625, 0.5, 0.625, 0.5, 0.625, 1.0, 0.5938, 1.0, 0.5938, 0.5, 0.5938, 0.5, 0.5938, 1.0, 0.5625, 1.0, 0.5625, 0.5, 0.5625, 0.5, 0.5625, 1.0, 0.5312, 1.0, 0.5312, 0.5, 0.5312, 0.5, 0.5312, 1.0, 0.5, 1.0, 0.5, 0.5, 0.5, 0.5, 0.5, 1.0, 0.4688, 1.0, 0.4688, 0.5, 0.4688, 0.5, 0.4688, 1.0, 0.4375, 1.0, 0.4375, 0.5, 0.4375, 0.5, 0.4375, 1.0, 0.4062, 1.0, 0.4062, 0.5, 0.4062, 0.5, 0.4062, 1.0, 0.375, 1.0, 0.375, 0.5, 0.375, 0.5, 0.375, 1.0, 0.3438, 1.0, 0.3438, 0.5, 0.3438, 0.5, 0.3438, 1.0, 0.3438, 1.0, 0.3438, 0.5, 0.3125, 0.5, 0.3125, 1.0, 0.2812, 1.0, 0.2812, 0.5, 0.2812, 0.5, 0.2812, 1.0, 0.25, 1.0, 0.25, 0.5, 0.25, 0.5, 0.25, 1.0, 0.2188, 1.0, 0.2188, 0.5, 0.2188, 0.5, 0.2188, 1.0, 0.1875, 1.0, 0.1875, 0.5, 0.05045, 0.1167, 0.02827, 0.1582, 0.02827, 0.1582, 0.05045, 0.1167, 0.1562, 0.5, 0.1562, 1.0, 0.125, 1.0, 0.125, 0.5, 0.125, 0.5, 0.125, 1.0, 0.09375, 1.0, 0.09375, 0.5, 0.09375, 0.5, 0.09375, 1.0, 0.0625, 1.0, 0.0625, 0.5, 0.2968, 0.4854, 0.25, 0.49, 0.2032, 0.4854, 0.1582, 0.4717, 0.1167, 0.4496, 0.08029, 0.4197, 0.05045, 0.3833, 0.02827, 0.3418, 0.01461, 0.2968, 0.01, 0.25, 0.01461, 0.2032, 0.02827, 0.1582, 0.05045, 0.1167, 0.08029, 0.08029, 0.1167, 0.05045, 0.1582, 0.02827, 0.2032, 0.01461, 0.25, 0.01, 0.2968, 0.01461, 0.3418, 0.02827, 0.3833, 0.05045, 0.4197, 0.08029, 0.4496, 0.1167, 0.4717, 0.1582, 0.4854, 0.2032, 0.49, 0.25, 0.4854, 0.2968, 0.4717, 0.3418, 0.4496, 0.3833, 0.4197, 0.4197, 0.3833, 0.4496, 0.3418, 0.4717, 0.0625, 0.5, 0.0625, 1.0, 0.03125, 1.0, 0.03125, 0.5, 0.03125, 0.5, 0.03125, 1.0, 0.0, 1.0, 0.0, 0.5, 0.75, 0.49, 0.7968, 0.4854, 0.8418, 0.4717, 0.8833, 0.4496, 0.9197, 0.4197, 0.9496, 0.3833, 0.9717, 0.3418, 0.9854, 0.2968, 0.99, 0.25, 0.9854, 0.2032, 0.9717, 0.1582, 0.9496, 0.1167, 0.9197, 0.08029, 0.8833, 0.05045, 0.8418, 0.02827, 0.7968, 0.01461, 0.75, 0.01, 0.7032, 0.01461, 0.6582, 0.02827, 0.6167, 0.05045, 0.5803, 0.08029, 0.5504, 0.1167, 0.5283, 0.1582, 0.5146, 0.2032, 0.51, 0.25, 0.5146, 0.2968, 0.5283, 0.3418, 0.5504, 0.3833, 0.5803, 0.4197, 0.6167, 0.4496, 0.6582, 0.4717, 0.7032, 0.4854, 0.3438, 0.5, 0.3438, 1.0, 0.3125, 1.0, 0.3125, 0.5, 0.1875, 0.5, 0.1875, 1.0, 0.1562, 1.0, 0.1562, 0.5, 0.1562, 1.0, 0.1562, 0.5, 0.1562, 0.5, 0.1562, 1.0, 0.5504, 0.3833, 0.5283, 0.3418, 0.5283, 0.3418, 0.5504, 0.3833, 0.3125, 1.0, 0.3125, 0.5, 0.3125, 0.5, 0.3125, 1.0, 0.5283, 0.1582, 0.5504, 0.1167, 0.5504, 0.1167, 0.5283, 0.1582, 0.02827, 0.3418, 0.05045, 0.3833, 0.05045, 0.3833, 0.02827, 0.3418, 0.1875, 0.5, 0.1875, 1.0, 0.1875, 1.0, 0.1875, 0.5])
me_cylinder_002.update()

# ---- objects
ob_light = bpy.data.objects.new('Light', light_light)
ob_camera = bpy.data.objects.new('Camera', cam_camera)
ob_cube_001 = bpy.data.objects.new('Cube.001', me_cube_002)
ob_cylinder = bpy.data.objects.new('Cylinder', me_cylinder)
ob_cylinder_001 = bpy.data.objects.new('Cylinder.001', me_cylinder_001)
ob_cylinder_002 = bpy.data.objects.new('Cylinder.002', me_cylinder_002)

# ---- transforms, parenting, visibility, modifiers, constraints
ob_light.location = (4.076, 1.005, 5.904)
ob_light.rotation_euler = (0.6503, 0.05522, 1.866)
ob_light.lock_rotations_4d = False
ob_light.empty_display_type = 'ARROWS'
ob_light.color = (0.0, 0.0, 0.0, 0.0)
ob_light.lineart.crease_threshold = 0.0
ob_camera.location = (7.359, -6.926, 4.958)
ob_camera.rotation_euler = (1.109, 0.0, 0.8149)
ob_camera.lock_rotations_4d = False
ob_camera.empty_display_type = 'ARROWS'
ob_camera.color = (0.0, 0.0, 0.0, 0.0)
ob_camera.display_type = 'WIRE'
ob_camera.lineart.crease_threshold = 0.0
ob_cube_001.location = (0.0, -2.0, 1.0)
ob_cube_001.scale = (0.7575, 1.0, 1.0)
_m = ob_cube_001.modifiers.new('Boolean', 'BOOLEAN')
_m.object = ob_cylinder_001
_m.solver = 'FAST'
ob_cylinder.location = (0.0, -0.4567, 0.0)
ob_cylinder.rotation_euler = (-0.0, 1.571, 0.0)
ob_cylinder.scale = (0.6821, 0.6821, 0.6633)
ob_cylinder_001.location = (0.0, -0.4567, 0.0)
ob_cylinder_001.rotation_euler = (-0.0, 1.571, 0.0)
ob_cylinder_001.scale = (0.7839, 0.7839, 2.279)
ob_cylinder_002.location = (0.0, -0.4567, 0.0)
ob_cylinder_002.rotation_euler = (-0.0, 1.571, 0.0)
ob_cylinder_002.scale = (0.4731, 0.4731, 0.3179)

# ---- collection membership
col_collection.objects.link(ob_light)
col_collection.objects.link(ob_camera)
col_collection.objects.link(ob_cube_001)
col_collection.objects.link(ob_cylinder)
col_collection.objects.link(ob_cylinder_001)
col_collection.objects.link(ob_cylinder_002)

# ---- scene / render settings (as saved in the file)
scene.camera = ob_camera
scene.frame_start = 1; scene.frame_end = 250; scene.frame_set(1)
scene.render.engine = 'BLENDER_EEVEE_NEXT'
scene.render.bake_bias = 0.0
scene.render.bake_samples = 0
scene.cycles.sampling_pattern = 'TABULATED_SOBOL'
scene.eevee.use_volume_custom_range = False
bpy.context.view_layer.update()
